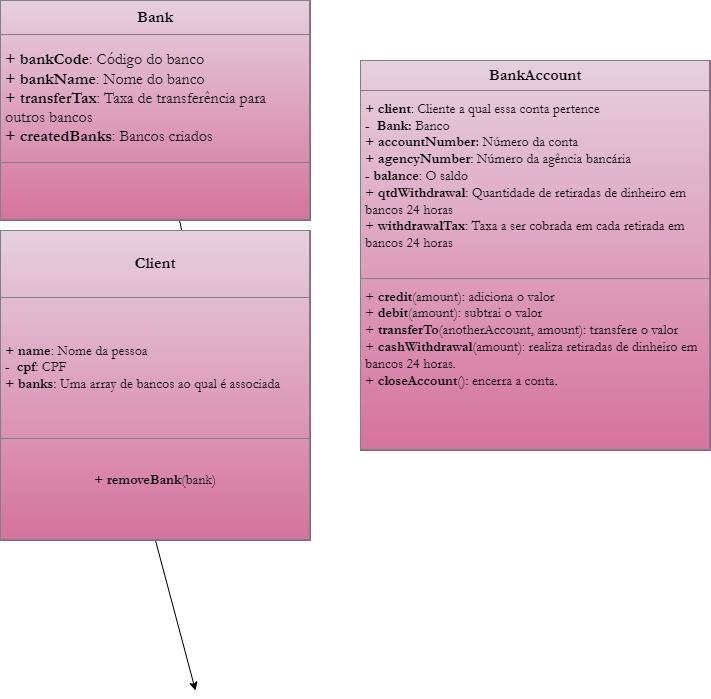

The diagram above was exported from draw.io. Its source (the exported page's mxGraphModel, read from the mxfile embedded in the PNG):
<mxGraphModel dx="719" dy="456" grid="1" gridSize="10" guides="1" tooltips="1" connect="1" arrows="1" fold="1" page="1" pageScale="1" pageWidth="827" pageHeight="1169" math="0" shadow="0">
  <root>
    <mxCell id="0" />
    <mxCell id="1" parent="0" />
    <mxCell id="7" style="edgeStyle=none;html=1;fontFamily=Garamond;fontSize=14;fontColor=#000000;" parent="1" source="2" edge="1">
      <mxGeometry relative="1" as="geometry">
        <mxPoint x="230" y="310" as="targetPoint" />
        <Array as="points">
          <mxPoint x="230" y="280" />
        </Array>
      </mxGeometry>
    </mxCell>
    <mxCell id="2" value="&lt;table border=&quot;1&quot; width=&quot;100%&quot; height=&quot;100%&quot; cellpadding=&quot;4&quot; style=&quot;width:100%;height:100%;border-collapse:collapse;&quot;&gt;&lt;tbody&gt;&lt;tr&gt;&lt;th align=&quot;center&quot;&gt;&lt;font style=&quot;font-size: 16px;&quot; face=&quot;Garamond&quot;&gt;Bank&lt;/font&gt;&lt;/th&gt;&lt;/tr&gt;&lt;tr&gt;&lt;td&gt;&lt;font size=&quot;3&quot; face=&quot;Garamond&quot;&gt;&lt;b&gt;+&amp;nbsp;&lt;/b&gt;&lt;b&gt;bankCode&lt;/b&gt;: Código do banco&lt;br&gt;&lt;b&gt;+&amp;nbsp;&lt;/b&gt;&lt;b&gt;bankName&lt;/b&gt;: Nome do banco&lt;br&gt;&lt;b&gt;+&amp;nbsp;&lt;/b&gt;&lt;b&gt;transferTax&lt;/b&gt;: Taxa de transferência para outros bancos&lt;br&gt;&lt;font style=&quot;text-align: -webkit-center;&quot;&gt;&lt;b&gt;+&amp;nbsp;&lt;/b&gt;&lt;/font&gt;&lt;b&gt;createdBanks&lt;/b&gt;: Bancos criados&lt;/font&gt;&lt;br&gt;&lt;/td&gt;&lt;/tr&gt;&lt;tr&gt;&lt;td align=&quot;center&quot;&gt;&lt;font size=&quot;3&quot; face=&quot;Garamond&quot;&gt;&lt;br&gt;&lt;br&gt;&lt;/font&gt;&lt;/td&gt;&lt;/tr&gt;&lt;/tbody&gt;&lt;/table&gt;" style="text;html=1;whiteSpace=wrap;strokeColor=#996185;fillColor=#e6d0de;overflow=fill;gradientColor=#d5739d;fontColor=#000000;" parent="1" vertex="1">
      <mxGeometry x="40" y="10" width="310" height="220" as="geometry" />
    </mxCell>
    <mxCell id="23" style="edgeStyle=none;html=1;exitX=0.5;exitY=1;exitDx=0;exitDy=0;fontFamily=Garamond;fontSize=14;fontColor=#000000;" parent="1" source="12" edge="1">
      <mxGeometry relative="1" as="geometry">
        <mxPoint x="235" y="700" as="targetPoint" />
      </mxGeometry>
    </mxCell>
    <mxCell id="12" value="&lt;table border=&quot;1&quot; width=&quot;100%&quot; height=&quot;100%&quot; cellpadding=&quot;4&quot; style=&quot;width:100%;height:100%;border-collapse:collapse;&quot;&gt;&lt;tbody&gt;&lt;tr&gt;&lt;th align=&quot;center&quot;&gt;&lt;font style=&quot;&quot;&gt;&lt;font style=&quot;font-size: 16px;&quot;&gt;Client&lt;/font&gt;&lt;br&gt;&lt;/font&gt;&lt;/th&gt;&lt;/tr&gt;&lt;tr&gt;&lt;td&gt;&lt;font style=&quot;font-size: 14px;&quot;&gt;&lt;b style=&quot;&quot;&gt;+&amp;nbsp;name&lt;/b&gt;: Nome da pessoa&lt;br&gt;&lt;b style=&quot;&quot;&gt;-&amp;nbsp; cpf&lt;/b&gt;: CPF&lt;br&gt;&lt;b style=&quot;&quot;&gt;+&amp;nbsp;banks&lt;/b&gt;: Uma array de bancos ao qual é associada&lt;/font&gt;&lt;/td&gt;&lt;/tr&gt;&lt;tr&gt;&lt;td align=&quot;center&quot;&gt;&lt;font style=&quot;&quot;&gt;&lt;font style=&quot;font-size: 14px;&quot;&gt;&lt;b style=&quot;&quot;&gt;+ removeBank&lt;/b&gt;(bank)&lt;br&gt;&lt;/font&gt;&lt;br&gt;&lt;/font&gt;&lt;/td&gt;&lt;/tr&gt;&lt;/tbody&gt;&lt;/table&gt;" style="text;html=1;whiteSpace=wrap;strokeColor=#996185;fillColor=#e6d0de;overflow=fill;fontFamily=Garamond;fontSize=14;gradientColor=#d5739d;fontColor=#000000;" parent="1" vertex="1">
      <mxGeometry x="40" y="240" width="310" height="310" as="geometry" />
    </mxCell>
    <mxCell id="20" value="&lt;table border=&quot;1&quot; width=&quot;100%&quot; height=&quot;100%&quot; cellpadding=&quot;4&quot; style=&quot;width:100%;height:100%;border-collapse:collapse;&quot;&gt;&lt;tbody&gt;&lt;tr&gt;&lt;th align=&quot;center&quot;&gt;&lt;font style=&quot;font-size: 16px;&quot;&gt;BankAccount&lt;/font&gt;&lt;br&gt;&lt;/th&gt;&lt;/tr&gt;&lt;tr&gt;&lt;td&gt;&lt;font style=&quot;font-size: 14px;&quot;&gt;&lt;b&gt;+&amp;nbsp;client&lt;/b&gt;: Cliente a qual essa conta pertence&lt;br&gt;&lt;b&gt;-&amp;nbsp; Bank: &lt;/b&gt;Banco&lt;br&gt;&lt;b&gt;+ accountNumber: &lt;/b&gt;Número da conta&lt;br&gt;&lt;b&gt;+&amp;nbsp;agencyNumber&lt;/b&gt;: Número da agência bancária&lt;br&gt;&lt;b&gt;- balance&lt;/b&gt;: O saldo&lt;br&gt;+&amp;nbsp;&lt;b&gt;qtdWithdrawal&lt;/b&gt;: Quantidade de retiradas de dinheiro em bancos 24 horas&lt;br&gt;+&amp;nbsp;&lt;b&gt;withdrawalTax&lt;/b&gt;: Taxa a ser cobrada em cada retirada em bancos 24 horas&lt;br&gt;&lt;br&gt;&lt;/font&gt;&lt;/td&gt;&lt;/tr&gt;&lt;tr&gt;&lt;td&gt;&lt;font style=&quot;&quot;&gt;+ &lt;b&gt;credit&lt;/b&gt;(amount):&amp;nbsp;adiciona o valor&amp;nbsp;&lt;br&gt;+&amp;nbsp;&lt;b&gt;debit&lt;/b&gt;(amount): subtrai o valor&amp;nbsp;&lt;br&gt;+&amp;nbsp;&lt;b&gt;transferTo&lt;/b&gt;(anotherAccount, amount): transfere o valor&lt;br&gt;+&amp;nbsp;&lt;b&gt;cashWithdrawal&lt;/b&gt;(amount): realiza retiradas de dinheiro em bancos 24 horas.&lt;br&gt;+&amp;nbsp;&lt;b&gt;closeAccount&lt;/b&gt;(): encerra a conta.&lt;br&gt;&lt;br&gt;&lt;/font&gt;&lt;br&gt;&lt;br&gt;&lt;/td&gt;&lt;/tr&gt;&lt;/tbody&gt;&lt;/table&gt;" style="text;html=1;whiteSpace=wrap;strokeColor=#996185;fillColor=#e6d0de;overflow=fill;fontFamily=Garamond;fontSize=14;gradientColor=#d5739d;fontColor=#000000;" parent="1" vertex="1">
      <mxGeometry x="400" y="70" width="350" height="390" as="geometry" />
    </mxCell>
  </root>
</mxGraphModel>